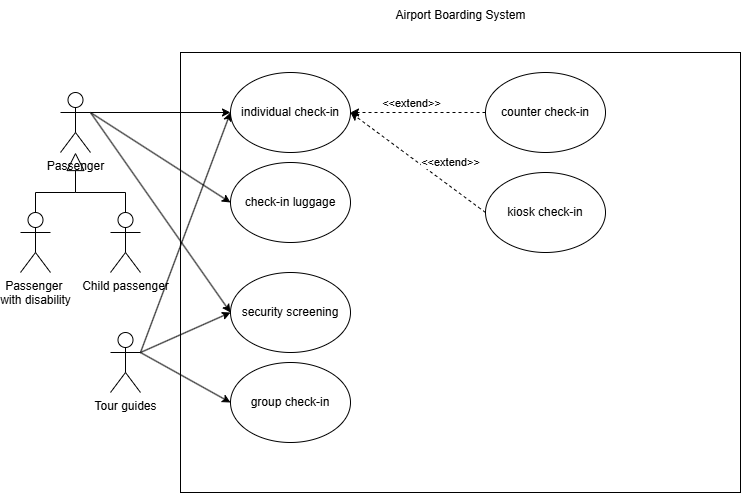

The diagram above was exported from draw.io. Its source (the exported page's mxGraphModel, read from the mxfile embedded in the PNG):
<mxGraphModel dx="1553" dy="832" grid="1" gridSize="10" guides="1" tooltips="1" connect="1" arrows="1" fold="1" page="1" pageScale="1" pageWidth="850" pageHeight="1100" math="0" shadow="0">
  <root>
    <mxCell id="0" />
    <mxCell id="1" parent="0" />
    <mxCell id="c0eeSimmObpGZDBfM6C9-1" value="Passenger" style="shape=umlActor;verticalLabelPosition=bottom;verticalAlign=top;html=1;outlineConnect=0;" vertex="1" parent="1">
      <mxGeometry y="200" width="30" height="60" as="geometry" />
    </mxCell>
    <mxCell id="c0eeSimmObpGZDBfM6C9-2" value="Airport Boarding System" style="text;html=1;align=center;verticalAlign=middle;resizable=0;points=[];autosize=1;strokeColor=none;fillColor=none;" vertex="1" parent="1">
      <mxGeometry x="325" y="108" width="150" height="30" as="geometry" />
    </mxCell>
    <mxCell id="c0eeSimmObpGZDBfM6C9-3" value="&amp;nbsp; " style="rounded=0;whiteSpace=wrap;html=1;fillColor=none;" vertex="1" parent="1">
      <mxGeometry x="120" y="160" width="560" height="440" as="geometry" />
    </mxCell>
    <mxCell id="c0eeSimmObpGZDBfM6C9-5" value="Child passenger" style="shape=umlActor;verticalLabelPosition=bottom;verticalAlign=top;html=1;outlineConnect=0;" vertex="1" parent="1">
      <mxGeometry x="50" y="320" width="30" height="60" as="geometry" />
    </mxCell>
    <mxCell id="c0eeSimmObpGZDBfM6C9-6" value="Tour guides" style="shape=umlActor;verticalLabelPosition=bottom;verticalAlign=top;html=1;outlineConnect=0;" vertex="1" parent="1">
      <mxGeometry x="50" y="440" width="30" height="60" as="geometry" />
    </mxCell>
    <mxCell id="c0eeSimmObpGZDBfM6C9-8" value="individual check-in" style="ellipse;whiteSpace=wrap;html=1;" vertex="1" parent="1">
      <mxGeometry x="170" y="180" width="120" height="80" as="geometry" />
    </mxCell>
    <mxCell id="c0eeSimmObpGZDBfM6C9-9" value="group check-in" style="ellipse;whiteSpace=wrap;html=1;" vertex="1" parent="1">
      <mxGeometry x="170" y="470" width="120" height="80" as="geometry" />
    </mxCell>
    <mxCell id="c0eeSimmObpGZDBfM6C9-10" value="security screening" style="ellipse;whiteSpace=wrap;html=1;" vertex="1" parent="1">
      <mxGeometry x="170" y="380" width="120" height="80" as="geometry" />
    </mxCell>
    <mxCell id="c0eeSimmObpGZDBfM6C9-11" value="check-in luggage" style="ellipse;whiteSpace=wrap;html=1;" vertex="1" parent="1">
      <mxGeometry x="170" y="270" width="120" height="80" as="geometry" />
    </mxCell>
    <mxCell id="c0eeSimmObpGZDBfM6C9-12" value="counter check-in" style="ellipse;whiteSpace=wrap;html=1;" vertex="1" parent="1">
      <mxGeometry x="425" y="180" width="120" height="80" as="geometry" />
    </mxCell>
    <mxCell id="c0eeSimmObpGZDBfM6C9-13" value="kiosk check-in" style="ellipse;whiteSpace=wrap;html=1;" vertex="1" parent="1">
      <mxGeometry x="425" y="280" width="120" height="80" as="geometry" />
    </mxCell>
    <mxCell id="c0eeSimmObpGZDBfM6C9-21" value="" style="endArrow=classic;html=1;rounded=0;exitX=1;exitY=0.3333333333333333;exitDx=0;exitDy=0;exitPerimeter=0;entryX=0;entryY=0.5;entryDx=0;entryDy=0;" edge="1" parent="1" source="c0eeSimmObpGZDBfM6C9-1" target="c0eeSimmObpGZDBfM6C9-8">
      <mxGeometry width="50" height="50" relative="1" as="geometry">
        <mxPoint x="170" y="410" as="sourcePoint" />
        <mxPoint x="220" y="360" as="targetPoint" />
      </mxGeometry>
    </mxCell>
    <mxCell id="c0eeSimmObpGZDBfM6C9-24" value="Passenger&amp;nbsp;&lt;div&gt;with disability&lt;/div&gt;" style="shape=umlActor;verticalLabelPosition=bottom;verticalAlign=top;html=1;outlineConnect=0;" vertex="1" parent="1">
      <mxGeometry x="-40" y="320" width="30" height="60" as="geometry" />
    </mxCell>
    <mxCell id="c0eeSimmObpGZDBfM6C9-25" value="" style="endArrow=block;endSize=16;endFill=0;html=1;rounded=0;exitX=0.5;exitY=0;exitDx=0;exitDy=0;exitPerimeter=0;edgeStyle=orthogonalEdgeStyle;" edge="1" parent="1" source="c0eeSimmObpGZDBfM6C9-5">
      <mxGeometry width="160" relative="1" as="geometry">
        <mxPoint x="-10" y="270" as="sourcePoint" />
        <mxPoint x="15" y="260" as="targetPoint" />
        <Array as="points">
          <mxPoint x="65" y="300" />
          <mxPoint x="15" y="300" />
        </Array>
      </mxGeometry>
    </mxCell>
    <mxCell id="c0eeSimmObpGZDBfM6C9-26" value="" style="endArrow=none;html=1;rounded=0;exitX=0.5;exitY=0;exitDx=0;exitDy=0;exitPerimeter=0;" edge="1" parent="1" source="c0eeSimmObpGZDBfM6C9-24">
      <mxGeometry width="50" height="50" relative="1" as="geometry">
        <mxPoint x="20" y="370" as="sourcePoint" />
        <mxPoint x="15" y="300" as="targetPoint" />
        <Array as="points">
          <mxPoint x="-25" y="300" />
        </Array>
      </mxGeometry>
    </mxCell>
    <mxCell id="c0eeSimmObpGZDBfM6C9-27" value="" style="endArrow=classic;html=1;rounded=0;entryX=0;entryY=0.5;entryDx=0;entryDy=0;" edge="1" parent="1" target="c0eeSimmObpGZDBfM6C9-11">
      <mxGeometry width="50" height="50" relative="1" as="geometry">
        <mxPoint x="30" y="220" as="sourcePoint" />
        <mxPoint x="190" y="100" as="targetPoint" />
      </mxGeometry>
    </mxCell>
    <mxCell id="c0eeSimmObpGZDBfM6C9-28" value="" style="endArrow=classic;html=1;rounded=0;exitX=1;exitY=0.3333333333333333;exitDx=0;exitDy=0;entryX=0;entryY=0.5;entryDx=0;entryDy=0;exitPerimeter=0;" edge="1" parent="1" source="c0eeSimmObpGZDBfM6C9-6" target="c0eeSimmObpGZDBfM6C9-8">
      <mxGeometry width="50" height="50" relative="1" as="geometry">
        <mxPoint x="240" y="390" as="sourcePoint" />
        <mxPoint x="290" y="340" as="targetPoint" />
      </mxGeometry>
    </mxCell>
    <mxCell id="c0eeSimmObpGZDBfM6C9-29" value="" style="endArrow=classic;html=1;rounded=0;exitX=1;exitY=0.3333333333333333;exitDx=0;exitDy=0;exitPerimeter=0;entryX=0;entryY=0.5;entryDx=0;entryDy=0;" edge="1" parent="1" source="c0eeSimmObpGZDBfM6C9-6" target="c0eeSimmObpGZDBfM6C9-9">
      <mxGeometry width="50" height="50" relative="1" as="geometry">
        <mxPoint x="340" y="360" as="sourcePoint" />
        <mxPoint x="390" y="310" as="targetPoint" />
      </mxGeometry>
    </mxCell>
    <mxCell id="c0eeSimmObpGZDBfM6C9-30" value="" style="endArrow=classic;html=1;rounded=0;entryX=0;entryY=0.5;entryDx=0;entryDy=0;" edge="1" parent="1" target="c0eeSimmObpGZDBfM6C9-10">
      <mxGeometry width="50" height="50" relative="1" as="geometry">
        <mxPoint x="30" y="220" as="sourcePoint" />
        <mxPoint x="150" y="100" as="targetPoint" />
      </mxGeometry>
    </mxCell>
    <mxCell id="c0eeSimmObpGZDBfM6C9-31" value="" style="endArrow=classic;html=1;rounded=0;entryX=0;entryY=0.5;entryDx=0;entryDy=0;" edge="1" parent="1" target="c0eeSimmObpGZDBfM6C9-10">
      <mxGeometry width="50" height="50" relative="1" as="geometry">
        <mxPoint x="80" y="460" as="sourcePoint" />
        <mxPoint x="380" y="340" as="targetPoint" />
      </mxGeometry>
    </mxCell>
    <mxCell id="c0eeSimmObpGZDBfM6C9-32" value="" style="endArrow=classic;html=1;rounded=0;exitX=0;exitY=0.5;exitDx=0;exitDy=0;entryX=1;entryY=0.5;entryDx=0;entryDy=0;dashed=1;" edge="1" parent="1" source="c0eeSimmObpGZDBfM6C9-12" target="c0eeSimmObpGZDBfM6C9-8">
      <mxGeometry width="50" height="50" relative="1" as="geometry">
        <mxPoint x="330" y="250" as="sourcePoint" />
        <mxPoint x="380" y="200" as="targetPoint" />
      </mxGeometry>
    </mxCell>
    <mxCell id="c0eeSimmObpGZDBfM6C9-33" value="&amp;lt;&amp;lt;extend&amp;gt;&amp;gt;" style="edgeLabel;html=1;align=center;verticalAlign=middle;resizable=0;points=[];" vertex="1" connectable="0" parent="c0eeSimmObpGZDBfM6C9-32">
      <mxGeometry x="0.2847" y="1" relative="1" as="geometry">
        <mxPoint x="12" y="-11" as="offset" />
      </mxGeometry>
    </mxCell>
    <mxCell id="c0eeSimmObpGZDBfM6C9-34" value="" style="endArrow=classic;html=1;rounded=0;exitX=0;exitY=0.5;exitDx=0;exitDy=0;entryX=1;entryY=0.5;entryDx=0;entryDy=0;dashed=1;" edge="1" parent="1" source="c0eeSimmObpGZDBfM6C9-13" target="c0eeSimmObpGZDBfM6C9-8">
      <mxGeometry width="50" height="50" relative="1" as="geometry">
        <mxPoint x="435" y="230" as="sourcePoint" />
        <mxPoint x="300" y="230" as="targetPoint" />
      </mxGeometry>
    </mxCell>
    <mxCell id="c0eeSimmObpGZDBfM6C9-35" value="&amp;lt;&amp;lt;extend&amp;gt;&amp;gt;" style="edgeLabel;html=1;align=center;verticalAlign=middle;resizable=0;points=[];" vertex="1" connectable="0" parent="c0eeSimmObpGZDBfM6C9-34">
      <mxGeometry x="0.2847" y="1" relative="1" as="geometry">
        <mxPoint x="52" y="13" as="offset" />
      </mxGeometry>
    </mxCell>
  </root>
</mxGraphModel>